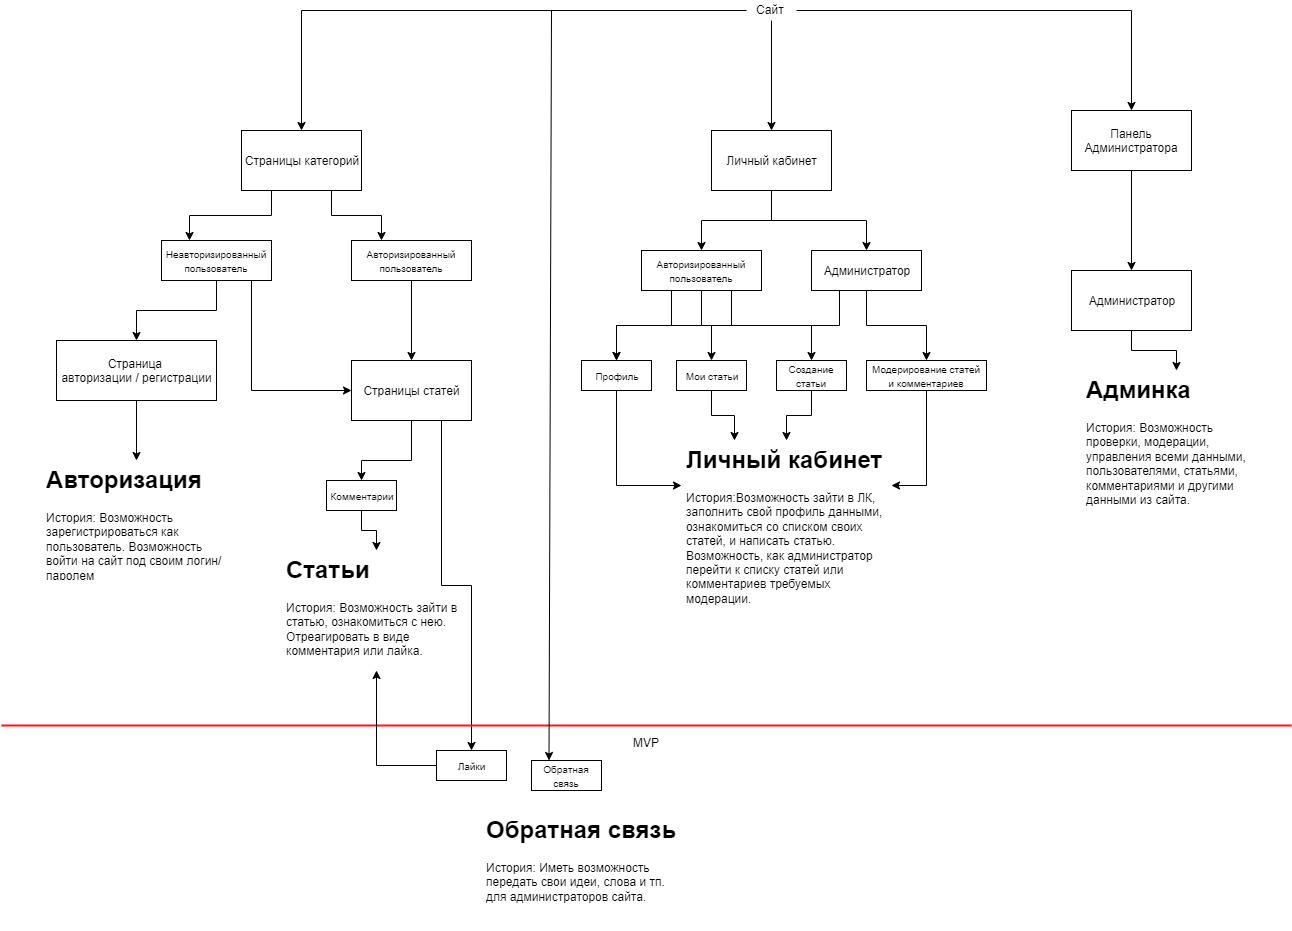

The diagram above was exported from draw.io. Its source (the exported page's mxGraphModel, read from the mxfile embedded in the PNG):
<mxGraphModel dx="2187" dy="1741" grid="1" gridSize="10" guides="1" tooltips="1" connect="1" arrows="1" fold="1" page="1" pageScale="1" pageWidth="827" pageHeight="1169" math="0" shadow="0">
  <root>
    <mxCell id="0" />
    <mxCell id="1" parent="0" />
    <mxCell id="W78-csWEFOE2x5BxwNTI-3" value="" style="edgeStyle=orthogonalEdgeStyle;rounded=0;orthogonalLoop=1;jettySize=auto;html=1;entryX=0.5;entryY=0;entryDx=0;entryDy=0;" edge="1" parent="1" source="W78-csWEFOE2x5BxwNTI-1" target="W78-csWEFOE2x5BxwNTI-9">
      <mxGeometry relative="1" as="geometry">
        <mxPoint x="388" y="120" as="targetPoint" />
      </mxGeometry>
    </mxCell>
    <mxCell id="W78-csWEFOE2x5BxwNTI-5" value="" style="edgeStyle=orthogonalEdgeStyle;rounded=0;orthogonalLoop=1;jettySize=auto;html=1;entryX=0.5;entryY=0;entryDx=0;entryDy=0;" edge="1" parent="1" source="W78-csWEFOE2x5BxwNTI-1" target="W78-csWEFOE2x5BxwNTI-10">
      <mxGeometry relative="1" as="geometry">
        <mxPoint x="675" y="120" as="targetPoint" />
      </mxGeometry>
    </mxCell>
    <mxCell id="W78-csWEFOE2x5BxwNTI-7" value="" style="edgeStyle=orthogonalEdgeStyle;rounded=0;orthogonalLoop=1;jettySize=auto;html=1;entryX=0.5;entryY=0;entryDx=0;entryDy=0;" edge="1" parent="1" source="W78-csWEFOE2x5BxwNTI-1" target="W78-csWEFOE2x5BxwNTI-8">
      <mxGeometry relative="1" as="geometry">
        <mxPoint x="165" y="110" as="targetPoint" />
      </mxGeometry>
    </mxCell>
    <mxCell id="W78-csWEFOE2x5BxwNTI-1" value="Сайт&amp;nbsp;" style="text;html=1;resizable=0;points=[];autosize=1;align=center;verticalAlign=top;spacingTop=-4;" vertex="1" parent="1">
      <mxGeometry x="525" y="-40" width="50" height="20" as="geometry" />
    </mxCell>
    <mxCell id="W78-csWEFOE2x5BxwNTI-23" style="edgeStyle=orthogonalEdgeStyle;rounded=0;orthogonalLoop=1;jettySize=auto;html=1;exitX=0.25;exitY=1;exitDx=0;exitDy=0;entryX=0.25;entryY=0;entryDx=0;entryDy=0;" edge="1" parent="1" source="W78-csWEFOE2x5BxwNTI-8" target="W78-csWEFOE2x5BxwNTI-15">
      <mxGeometry relative="1" as="geometry" />
    </mxCell>
    <mxCell id="W78-csWEFOE2x5BxwNTI-24" style="edgeStyle=orthogonalEdgeStyle;rounded=0;orthogonalLoop=1;jettySize=auto;html=1;exitX=0.75;exitY=1;exitDx=0;exitDy=0;entryX=0.25;entryY=0;entryDx=0;entryDy=0;" edge="1" parent="1" source="W78-csWEFOE2x5BxwNTI-8" target="W78-csWEFOE2x5BxwNTI-16">
      <mxGeometry relative="1" as="geometry" />
    </mxCell>
    <mxCell id="W78-csWEFOE2x5BxwNTI-8" value="Страницы категорий" style="rounded=0;whiteSpace=wrap;html=1;" vertex="1" parent="1">
      <mxGeometry x="20" y="90" width="120" height="60" as="geometry" />
    </mxCell>
    <mxCell id="W78-csWEFOE2x5BxwNTI-45" value="" style="edgeStyle=orthogonalEdgeStyle;rounded=0;orthogonalLoop=1;jettySize=auto;html=1;entryX=0.5;entryY=0;entryDx=0;entryDy=0;" edge="1" parent="1" source="W78-csWEFOE2x5BxwNTI-11" target="W78-csWEFOE2x5BxwNTI-72">
      <mxGeometry relative="1" as="geometry">
        <mxPoint x="190" y="420" as="targetPoint" />
        <Array as="points">
          <mxPoint x="190" y="420" />
          <mxPoint x="140" y="420" />
        </Array>
      </mxGeometry>
    </mxCell>
    <mxCell id="W78-csWEFOE2x5BxwNTI-74" style="edgeStyle=orthogonalEdgeStyle;rounded=0;orthogonalLoop=1;jettySize=auto;html=1;exitX=0.75;exitY=1;exitDx=0;exitDy=0;" edge="1" parent="1" source="W78-csWEFOE2x5BxwNTI-11" target="W78-csWEFOE2x5BxwNTI-73">
      <mxGeometry relative="1" as="geometry" />
    </mxCell>
    <mxCell id="W78-csWEFOE2x5BxwNTI-11" value="Страницы статей" style="rounded=0;whiteSpace=wrap;html=1;" vertex="1" parent="1">
      <mxGeometry x="130" y="320" width="120" height="60" as="geometry" />
    </mxCell>
    <mxCell id="W78-csWEFOE2x5BxwNTI-36" value="" style="edgeStyle=orthogonalEdgeStyle;rounded=0;orthogonalLoop=1;jettySize=auto;html=1;entryX=0.5;entryY=0;entryDx=0;entryDy=0;" edge="1" parent="1" source="W78-csWEFOE2x5BxwNTI-9" target="W78-csWEFOE2x5BxwNTI-37">
      <mxGeometry relative="1" as="geometry" />
    </mxCell>
    <mxCell id="W78-csWEFOE2x5BxwNTI-38" value="" style="edgeStyle=orthogonalEdgeStyle;rounded=0;orthogonalLoop=1;jettySize=auto;html=1;" edge="1" parent="1" source="W78-csWEFOE2x5BxwNTI-9" target="W78-csWEFOE2x5BxwNTI-29">
      <mxGeometry relative="1" as="geometry" />
    </mxCell>
    <mxCell id="W78-csWEFOE2x5BxwNTI-9" value="Личный кабинет" style="rounded=0;whiteSpace=wrap;html=1;" vertex="1" parent="1">
      <mxGeometry x="490" y="90" width="120" height="60" as="geometry" />
    </mxCell>
    <mxCell id="W78-csWEFOE2x5BxwNTI-34" value="" style="edgeStyle=orthogonalEdgeStyle;rounded=0;orthogonalLoop=1;jettySize=auto;html=1;" edge="1" parent="1" source="W78-csWEFOE2x5BxwNTI-10" target="W78-csWEFOE2x5BxwNTI-19">
      <mxGeometry relative="1" as="geometry" />
    </mxCell>
    <mxCell id="W78-csWEFOE2x5BxwNTI-10" value="Панель Администратора" style="rounded=0;whiteSpace=wrap;html=1;" vertex="1" parent="1">
      <mxGeometry x="850" y="70" width="120" height="60" as="geometry" />
    </mxCell>
    <mxCell id="W78-csWEFOE2x5BxwNTI-31" style="edgeStyle=orthogonalEdgeStyle;rounded=0;orthogonalLoop=1;jettySize=auto;html=1;exitX=0.5;exitY=1;exitDx=0;exitDy=0;entryX=0;entryY=0.5;entryDx=0;entryDy=0;" edge="1" parent="1" source="W78-csWEFOE2x5BxwNTI-15" target="W78-csWEFOE2x5BxwNTI-11">
      <mxGeometry relative="1" as="geometry">
        <Array as="points">
          <mxPoint x="30" y="240" />
          <mxPoint x="30" y="350" />
        </Array>
      </mxGeometry>
    </mxCell>
    <mxCell id="W78-csWEFOE2x5BxwNTI-39" value="" style="edgeStyle=orthogonalEdgeStyle;rounded=0;orthogonalLoop=1;jettySize=auto;html=1;" edge="1" parent="1" source="W78-csWEFOE2x5BxwNTI-15" target="W78-csWEFOE2x5BxwNTI-27">
      <mxGeometry relative="1" as="geometry" />
    </mxCell>
    <mxCell id="W78-csWEFOE2x5BxwNTI-15" value="&lt;font style=&quot;font-size: 10px&quot;&gt;Неавторизированный пользователь&lt;/font&gt;" style="rounded=0;whiteSpace=wrap;html=1;" vertex="1" parent="1">
      <mxGeometry x="-60" y="200" width="110" height="40" as="geometry" />
    </mxCell>
    <mxCell id="W78-csWEFOE2x5BxwNTI-33" value="" style="edgeStyle=orthogonalEdgeStyle;rounded=0;orthogonalLoop=1;jettySize=auto;html=1;" edge="1" parent="1" source="W78-csWEFOE2x5BxwNTI-16" target="W78-csWEFOE2x5BxwNTI-11">
      <mxGeometry relative="1" as="geometry" />
    </mxCell>
    <mxCell id="W78-csWEFOE2x5BxwNTI-16" value="&lt;font style=&quot;font-size: 10px&quot;&gt;Авторизированный пользователь&lt;/font&gt;" style="rounded=0;whiteSpace=wrap;html=1;" vertex="1" parent="1">
      <mxGeometry x="130" y="200" width="120" height="40" as="geometry" />
    </mxCell>
    <mxCell id="W78-csWEFOE2x5BxwNTI-51" value="" style="edgeStyle=orthogonalEdgeStyle;rounded=0;orthogonalLoop=1;jettySize=auto;html=1;" edge="1" parent="1" source="W78-csWEFOE2x5BxwNTI-19" target="W78-csWEFOE2x5BxwNTI-50">
      <mxGeometry relative="1" as="geometry" />
    </mxCell>
    <mxCell id="W78-csWEFOE2x5BxwNTI-19" value="Администратор" style="rounded=0;whiteSpace=wrap;html=1;" vertex="1" parent="1">
      <mxGeometry x="850" y="230" width="120" height="60" as="geometry" />
    </mxCell>
    <mxCell id="W78-csWEFOE2x5BxwNTI-20" value="MVP&lt;br&gt;" style="line;strokeWidth=2;html=1;strokeColor=#FF1414;" vertex="1" parent="1">
      <mxGeometry x="-220" y="680" width="1290" height="10" as="geometry" />
    </mxCell>
    <mxCell id="W78-csWEFOE2x5BxwNTI-44" value="" style="edgeStyle=orthogonalEdgeStyle;rounded=0;orthogonalLoop=1;jettySize=auto;html=1;" edge="1" parent="1" source="W78-csWEFOE2x5BxwNTI-27" target="W78-csWEFOE2x5BxwNTI-40">
      <mxGeometry relative="1" as="geometry" />
    </mxCell>
    <mxCell id="W78-csWEFOE2x5BxwNTI-27" value="Страница &lt;br&gt;авторизации / регистрации" style="rounded=0;whiteSpace=wrap;html=1;" vertex="1" parent="1">
      <mxGeometry x="-165" y="300" width="160" height="60" as="geometry" />
    </mxCell>
    <mxCell id="W78-csWEFOE2x5BxwNTI-60" value="" style="edgeStyle=orthogonalEdgeStyle;rounded=0;orthogonalLoop=1;jettySize=auto;html=1;" edge="1" parent="1" source="W78-csWEFOE2x5BxwNTI-29" target="W78-csWEFOE2x5BxwNTI-54">
      <mxGeometry relative="1" as="geometry">
        <Array as="points">
          <mxPoint x="480" y="285" />
          <mxPoint x="490" y="285" />
        </Array>
      </mxGeometry>
    </mxCell>
    <mxCell id="W78-csWEFOE2x5BxwNTI-61" style="edgeStyle=orthogonalEdgeStyle;rounded=0;orthogonalLoop=1;jettySize=auto;html=1;exitX=0.25;exitY=1;exitDx=0;exitDy=0;entryX=0.5;entryY=0;entryDx=0;entryDy=0;" edge="1" parent="1" source="W78-csWEFOE2x5BxwNTI-29" target="W78-csWEFOE2x5BxwNTI-53">
      <mxGeometry relative="1" as="geometry" />
    </mxCell>
    <mxCell id="W78-csWEFOE2x5BxwNTI-62" style="edgeStyle=orthogonalEdgeStyle;rounded=0;orthogonalLoop=1;jettySize=auto;html=1;exitX=0.75;exitY=1;exitDx=0;exitDy=0;entryX=0.5;entryY=0;entryDx=0;entryDy=0;" edge="1" parent="1" source="W78-csWEFOE2x5BxwNTI-29" target="W78-csWEFOE2x5BxwNTI-55">
      <mxGeometry relative="1" as="geometry" />
    </mxCell>
    <mxCell id="W78-csWEFOE2x5BxwNTI-29" value="&lt;font style=&quot;font-size: 10px&quot;&gt;Авторизированный пользователь&lt;/font&gt;" style="rounded=0;whiteSpace=wrap;html=1;" vertex="1" parent="1">
      <mxGeometry x="420" y="210" width="120" height="40" as="geometry" />
    </mxCell>
    <mxCell id="W78-csWEFOE2x5BxwNTI-63" value="" style="edgeStyle=orthogonalEdgeStyle;rounded=0;orthogonalLoop=1;jettySize=auto;html=1;" edge="1" parent="1" source="W78-csWEFOE2x5BxwNTI-37" target="W78-csWEFOE2x5BxwNTI-56">
      <mxGeometry relative="1" as="geometry" />
    </mxCell>
    <mxCell id="W78-csWEFOE2x5BxwNTI-64" style="edgeStyle=orthogonalEdgeStyle;rounded=0;orthogonalLoop=1;jettySize=auto;html=1;exitX=0.25;exitY=1;exitDx=0;exitDy=0;entryX=0.5;entryY=0;entryDx=0;entryDy=0;" edge="1" parent="1" source="W78-csWEFOE2x5BxwNTI-37" target="W78-csWEFOE2x5BxwNTI-53">
      <mxGeometry relative="1" as="geometry">
        <mxPoint x="490" y="320" as="targetPoint" />
        <Array as="points">
          <mxPoint x="618" y="285" />
          <mxPoint x="395" y="285" />
        </Array>
      </mxGeometry>
    </mxCell>
    <mxCell id="W78-csWEFOE2x5BxwNTI-37" value="Администратор" style="rounded=0;whiteSpace=wrap;html=1;" vertex="1" parent="1">
      <mxGeometry x="590" y="210" width="110" height="40" as="geometry" />
    </mxCell>
    <mxCell id="W78-csWEFOE2x5BxwNTI-40" value="&lt;h1&gt;Авторизация&lt;/h1&gt;&lt;p&gt;История: Возможность зарегистрироваться как пользователь. Возможность войти на сайт под своим логин/паролем&lt;/p&gt;" style="text;html=1;strokeColor=none;fillColor=none;spacing=5;spacingTop=-20;whiteSpace=wrap;overflow=hidden;rounded=0;" vertex="1" parent="1">
      <mxGeometry x="-180" y="420" width="190" height="120" as="geometry" />
    </mxCell>
    <mxCell id="W78-csWEFOE2x5BxwNTI-50" value="&lt;h1&gt;Админка&lt;/h1&gt;&lt;p&gt;История: Возможность проверки, модерации, управления всеми данными, пользователями, статьями, комментариями и другими данными из сайта.&lt;/p&gt;" style="text;html=1;strokeColor=none;fillColor=none;spacing=5;spacingTop=-20;whiteSpace=wrap;overflow=hidden;rounded=0;" vertex="1" parent="1">
      <mxGeometry x="860" y="330" width="190" height="150" as="geometry" />
    </mxCell>
    <mxCell id="W78-csWEFOE2x5BxwNTI-67" value="" style="edgeStyle=orthogonalEdgeStyle;rounded=0;orthogonalLoop=1;jettySize=auto;html=1;entryX=0;entryY=0.25;entryDx=0;entryDy=0;exitX=0.5;exitY=1;exitDx=0;exitDy=0;" edge="1" parent="1" source="W78-csWEFOE2x5BxwNTI-53" target="W78-csWEFOE2x5BxwNTI-65">
      <mxGeometry relative="1" as="geometry">
        <mxPoint x="395" y="430" as="targetPoint" />
      </mxGeometry>
    </mxCell>
    <mxCell id="W78-csWEFOE2x5BxwNTI-53" value="&lt;span style=&quot;font-size: 10px&quot;&gt;Профиль&lt;/span&gt;" style="rounded=0;whiteSpace=wrap;html=1;" vertex="1" parent="1">
      <mxGeometry x="360" y="320" width="70" height="30" as="geometry" />
    </mxCell>
    <mxCell id="W78-csWEFOE2x5BxwNTI-68" style="edgeStyle=orthogonalEdgeStyle;rounded=0;orthogonalLoop=1;jettySize=auto;html=1;exitX=0.5;exitY=1;exitDx=0;exitDy=0;entryX=0.25;entryY=0;entryDx=0;entryDy=0;" edge="1" parent="1" source="W78-csWEFOE2x5BxwNTI-54" target="W78-csWEFOE2x5BxwNTI-65">
      <mxGeometry relative="1" as="geometry" />
    </mxCell>
    <mxCell id="W78-csWEFOE2x5BxwNTI-54" value="&lt;span style=&quot;font-size: 10px&quot;&gt;Мои статьи&lt;br&gt;&lt;/span&gt;" style="rounded=0;whiteSpace=wrap;html=1;" vertex="1" parent="1">
      <mxGeometry x="455" y="320" width="70" height="30" as="geometry" />
    </mxCell>
    <mxCell id="W78-csWEFOE2x5BxwNTI-69" style="edgeStyle=orthogonalEdgeStyle;rounded=0;orthogonalLoop=1;jettySize=auto;html=1;exitX=0.5;exitY=1;exitDx=0;exitDy=0;entryX=0.5;entryY=0;entryDx=0;entryDy=0;" edge="1" parent="1" source="W78-csWEFOE2x5BxwNTI-55" target="W78-csWEFOE2x5BxwNTI-65">
      <mxGeometry relative="1" as="geometry" />
    </mxCell>
    <mxCell id="W78-csWEFOE2x5BxwNTI-55" value="&lt;span style=&quot;font-size: 10px&quot;&gt;Создание статьи&lt;/span&gt;" style="rounded=0;whiteSpace=wrap;html=1;" vertex="1" parent="1">
      <mxGeometry x="555" y="320" width="70" height="30" as="geometry" />
    </mxCell>
    <mxCell id="W78-csWEFOE2x5BxwNTI-70" style="edgeStyle=orthogonalEdgeStyle;rounded=0;orthogonalLoop=1;jettySize=auto;html=1;exitX=0.5;exitY=1;exitDx=0;exitDy=0;entryX=1;entryY=0.25;entryDx=0;entryDy=0;" edge="1" parent="1" source="W78-csWEFOE2x5BxwNTI-56" target="W78-csWEFOE2x5BxwNTI-65">
      <mxGeometry relative="1" as="geometry" />
    </mxCell>
    <mxCell id="W78-csWEFOE2x5BxwNTI-56" value="&lt;span style=&quot;font-size: 10px&quot;&gt;Модерирование статей и комментариев&lt;br&gt;&lt;/span&gt;" style="rounded=0;whiteSpace=wrap;html=1;" vertex="1" parent="1">
      <mxGeometry x="645" y="320" width="120" height="30" as="geometry" />
    </mxCell>
    <mxCell id="W78-csWEFOE2x5BxwNTI-65" value="&lt;h1&gt;Личный кабинет&lt;/h1&gt;&lt;p&gt;История:Возможность зайти в ЛК, заполнить свой профиль данными, ознакомиться со списком своих статей, и написать статью. Возможность, как администратор перейти к списку статей или комментариев требуемых модерации.&lt;/p&gt;" style="text;html=1;strokeColor=none;fillColor=none;spacing=5;spacingTop=-20;whiteSpace=wrap;overflow=hidden;rounded=0;" vertex="1" parent="1">
      <mxGeometry x="460" y="400" width="210" height="180" as="geometry" />
    </mxCell>
    <mxCell id="W78-csWEFOE2x5BxwNTI-76" value="" style="edgeStyle=orthogonalEdgeStyle;rounded=0;orthogonalLoop=1;jettySize=auto;html=1;" edge="1" parent="1" source="W78-csWEFOE2x5BxwNTI-72" target="W78-csWEFOE2x5BxwNTI-75">
      <mxGeometry relative="1" as="geometry" />
    </mxCell>
    <mxCell id="W78-csWEFOE2x5BxwNTI-72" value="&lt;span style=&quot;font-size: 10px&quot;&gt;Комментарии&lt;/span&gt;" style="rounded=0;whiteSpace=wrap;html=1;" vertex="1" parent="1">
      <mxGeometry x="105" y="440" width="70" height="30" as="geometry" />
    </mxCell>
    <mxCell id="W78-csWEFOE2x5BxwNTI-78" value="" style="edgeStyle=orthogonalEdgeStyle;rounded=0;orthogonalLoop=1;jettySize=auto;html=1;entryX=0.5;entryY=1;entryDx=0;entryDy=0;" edge="1" parent="1" source="W78-csWEFOE2x5BxwNTI-73" target="W78-csWEFOE2x5BxwNTI-75">
      <mxGeometry relative="1" as="geometry">
        <mxPoint x="135" y="725" as="targetPoint" />
        <Array as="points">
          <mxPoint x="155" y="725" />
        </Array>
      </mxGeometry>
    </mxCell>
    <mxCell id="W78-csWEFOE2x5BxwNTI-73" value="&lt;span style=&quot;font-size: 10px&quot;&gt;Лайки&lt;/span&gt;" style="rounded=0;whiteSpace=wrap;html=1;" vertex="1" parent="1">
      <mxGeometry x="215" y="710" width="70" height="30" as="geometry" />
    </mxCell>
    <mxCell id="W78-csWEFOE2x5BxwNTI-75" value="&lt;h1&gt;Статьи&lt;/h1&gt;&lt;p&gt;История: Возможность зайти в статью, ознакомиться с нею. Отреагировать в виде комментария или лайка.&lt;/p&gt;" style="text;html=1;strokeColor=none;fillColor=none;spacing=5;spacingTop=-20;whiteSpace=wrap;overflow=hidden;rounded=0;" vertex="1" parent="1">
      <mxGeometry x="60" y="510" width="190" height="120" as="geometry" />
    </mxCell>
    <mxCell id="W78-csWEFOE2x5BxwNTI-79" value="&lt;span style=&quot;font-size: 10px&quot;&gt;Обратная связь&lt;/span&gt;" style="rounded=0;whiteSpace=wrap;html=1;" vertex="1" parent="1">
      <mxGeometry x="310" y="720" width="70" height="30" as="geometry" />
    </mxCell>
    <mxCell id="W78-csWEFOE2x5BxwNTI-80" value="" style="endArrow=classic;html=1;entryX=0.25;entryY=0;entryDx=0;entryDy=0;" edge="1" parent="1" target="W78-csWEFOE2x5BxwNTI-79">
      <mxGeometry width="50" height="50" relative="1" as="geometry">
        <mxPoint x="330" y="-30" as="sourcePoint" />
        <mxPoint x="330" y="310" as="targetPoint" />
      </mxGeometry>
    </mxCell>
    <mxCell id="W78-csWEFOE2x5BxwNTI-81" value="&lt;h1&gt;Обратная связь&lt;/h1&gt;&lt;p&gt;История: Иметь возможность передать свои идеи, слова и тп. для администраторов сайта.&lt;/p&gt;" style="text;html=1;strokeColor=none;fillColor=none;spacing=5;spacingTop=-20;whiteSpace=wrap;overflow=hidden;rounded=0;" vertex="1" parent="1">
      <mxGeometry x="260" y="770" width="210" height="120" as="geometry" />
    </mxCell>
  </root>
</mxGraphModel>